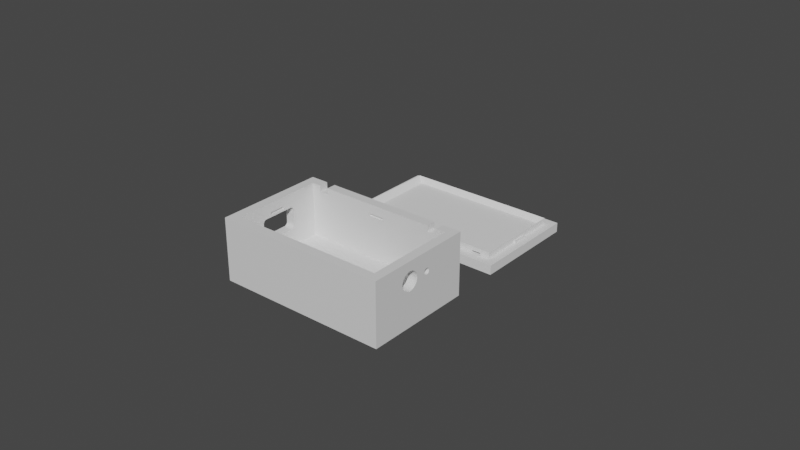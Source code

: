 # Source: Case_55x35x23mm.blend  (saved by Blender 3.5.10; exported with 4.5.12 LTS)
import bpy
from mathutils import Matrix  # noqa: F401  (used for matrix-valued properties, if any)

bpy.ops.wm.read_factory_settings(use_empty=True)
scene = bpy.context.scene
scene.name = 'Scene'

# ---- materials (node trees are filled in below, after node groups)
mat_material = bpy.data.materials.new('Material')
mat_material.alpha_threshold = 0.0
mat_material.use_transparent_shadow = False
mat_material.roughness = 0.5
mat_material.line_color = (0.0, 0.0, 0.0, 1.0)

# ---- material node trees
mat_material.use_nodes = True; mat_material.node_tree.nodes.clear()
_N = mat_material.node_tree.nodes; _L = mat_material.node_tree.links
n0 = _N.new('ShaderNodeOutputMaterial'); n0.name = 'Material Output'; n0.location = (300, 300)
n1 = _N.new('ShaderNodeBsdfPrincipled'); n1.name = 'Principled BSDF'; n1.location = (10, 300)
n1.distribution = 'GGX'
n1.subsurface_method = 'RANDOM_WALK_SKIN'
n1.inputs[3].default_value = 1.45
n1.inputs[27].default_value = (0.0, 0.0, 0.0, 1.0)
n1.inputs[28].default_value = 1.0
_L.new(n1.outputs[0], n0.inputs[0])
n0.is_active_output = True

# ---- world
world_world = bpy.data.worlds.new('World'); scene.world = world_world
world_world.use_nodes = True; world_world.node_tree.nodes.clear()
_N = world_world.node_tree.nodes; _L = world_world.node_tree.links
n0 = _N.new('ShaderNodeOutputWorld'); n0.name = 'World Output'; n0.location = (300, 300)
n1 = _N.new('ShaderNodeBackground'); n1.name = 'Background'; n1.location = (10, 300)
n1.inputs[0].default_value = (0.05088, 0.05088, 0.05088, 1.0)
_L.new(n1.outputs[0], n0.inputs[0])
n0.is_active_output = True
world_world.color = (0.05088, 0.05088, 0.05088)
world_world.use_sun_shadow = False
world_world.sun_shadow_jitter_overblur = 0.0

# ---- meshes
me_cube = bpy.data.meshes.new('Cube')
me_cube.from_pydata([(0.02454, 0.009319, 0.00455), (-0.002462, -0.02021, 0.00075), (-0.002462, -0.02021, 0.00155), (0.02754, 0.01232, -0.01545), (0.02454, -0.01968, 0.00455), (0.002538, -0.02021, 0.00075), (0.02754, -0.02268, -0.01545), (0.002538, -0.02021, 0.00155), (-0.002462, 0.009856, 0.00075), (-0.02446, 0.009319, 0.00455), (-0.002462, 0.009856, 0.00155), (0.02507, -0.003138, 0.00075), (0.002538, 0.009856, 0.00075), (0.02507, -0.003138, 0.00155), (0.002538, 0.009856, 0.00155), (-0.025, -0.003138, 0.00075), (-0.025, -0.003138, 0.00155), (0.02507, -0.008138, 0.00155), (-0.02746, 0.01232, -0.01545), (-0.02446, -0.01968, 0.00455), (-0.025, -0.008138, 0.00075), (-0.02746, -0.02268, -0.01545), (-0.025, -0.008138, 0.00155), (0.02754, -0.02268, 0.00455), (-0.02746, -0.02268, 0.00455), (0.02754, 0.01232, 0.00455), (-0.02746, 0.01232, 0.00455), (0.02454, -0.01968, -0.01245), (-0.02446, -0.01968, -0.01245), (0.02454, 0.009319, -0.01245), (-0.02446, 0.009319, -0.01245), (0.01852, 0.009319, 0.00255), (0.01852, 0.009319, 0.00455), (0.02152, 0.009319, 0.00455), (0.02152, 0.009319, 0.00255), (0.01852, 0.01232, 0.00255), (0.01852, 0.01232, 0.00455), (0.02152, 0.01232, 0.00455), (0.02152, 0.01232, 0.00255), (-0.02167, 0.009319, 0.00455), (-0.01867, 0.009319, 0.00455), (-0.02167, 0.009319, 0.00255), (-0.01867, 0.009319, 0.00255), (-0.02167, 0.01232, 0.00255), (-0.02167, 0.01232, 0.00455), (-0.01867, 0.01232, 0.00455), (-0.01867, 0.01232, 0.00255), (-0.02446, -0.008138, 0.00075), (-0.02446, -0.008138, 0.00155), (-0.02446, -0.003138, 0.00075), (-0.02446, -0.003138, 0.00155), (0.02454, -0.008138, 0.00155), (0.02454, -0.003138, 0.00155), (0.02454, -0.003138, 0.00075), (-0.002462, 0.009319, 0.00075), (-0.002462, 0.009319, 0.00155), (0.002538, 0.009319, 0.00155), (0.002538, 0.009319, 0.00075), (-0.002462, -0.01968, 0.00155), (-0.002462, -0.01968, 0.00075), (0.002538, -0.01968, 0.00075), (0.002538, -0.01968, 0.00155), (0.02754, -0.003181, -0.00145), (0.02754, -0.003162, -0.001645), (0.02754, -0.003162, -0.001255), (0.02754, -0.003012, -0.002006), (0.02754, -0.003012, -0.0008944), (0.02754, -0.003105, -0.001833), (0.02754, -0.003105, -0.001067), (0.02754, -0.002737, -0.002281), (0.02754, -0.002737, -0.0006185), (0.02754, -0.002376, -0.002431), (0.02754, -0.002376, -0.0004692), (0.02754, -0.002564, -0.002374), (0.02754, -0.002564, -0.0005261), (0.02754, -0.002888, -0.002157), (0.02754, -0.002888, -0.0007429), (0.02754, -0.001986, -0.002431), (0.02754, -0.001986, -0.0004692), (0.02754, -0.001625, -0.002281), (0.02754, -0.001625, -0.0006185), (0.02754, -0.001798, -0.002374), (0.02754, -0.001798, -0.0005261), (0.02754, -0.001349, -0.002006), (0.02754, -0.001349, -0.0008944), (0.02754, -0.001181, -0.00145), (0.02754, -0.0012, -0.001645), (0.02754, -0.0012, -0.001255), (0.02754, -0.001257, -0.001833), (0.02754, -0.001257, -0.001067), (0.02754, -0.001474, -0.002157), (0.02754, -0.001474, -0.0007429), (0.02754, -0.002181, -0.00045), (0.02754, -0.002181, -0.00245), (0.02454, -0.002376, -0.002431), (0.02454, -0.001798, -0.002374), (0.02454, -0.001986, -0.002431), (0.02454, -0.002181, -0.00245), (0.02454, -0.001349, -0.002006), (0.02454, -0.001474, -0.002157), (0.02454, -0.001257, -0.001833), (0.02454, -0.0012, -0.001645), (0.02454, -0.001625, -0.002281), (0.02454, -0.003181, -0.00145), (0.02454, -0.003162, -0.001645), (0.02454, -0.003105, -0.001067), (0.02454, -0.003105, -0.001833), (0.02454, -0.003162, -0.001255), (0.02454, -0.003012, -0.002006), (0.02454, -0.002737, -0.002281), (0.02454, -0.002737, -0.0006185), (0.02454, -0.002888, -0.002157), (0.02454, -0.002888, -0.0007429), (0.02454, -0.003012, -0.0008944), (0.02454, -0.002376, -0.0004692), (0.02454, -0.001798, -0.0005261), (0.02454, -0.001986, -0.0004692), (0.02454, -0.002181, -0.00045), (0.02454, -0.001474, -0.0007429), (0.02454, -0.001349, -0.0008944), (0.02454, -0.001181, -0.00145), (0.02454, -0.0012, -0.001255), (0.02454, -0.001257, -0.001067), (0.02454, -0.001625, -0.0006185), (0.02454, -0.002564, -0.002374), (0.02454, -0.002564, -0.0005261), (0.02754, -0.01212, -0.002035), (0.02754, -0.01218, -0.00145), (0.02754, -0.01195, -0.002598), (0.02754, -0.0113, -0.003571), (0.02754, -0.01168, -0.003117), (0.02754, -0.009766, -0.004392), (0.02754, -0.01033, -0.004222), (0.02754, -0.008596, -0.004392), (0.02754, -0.008033, -0.004222), (0.02754, -0.009181, -0.00445), (0.02754, -0.01085, -0.003944), (0.02754, -0.009766, 0.001492), (0.02754, -0.009181, 0.00155), (0.02754, -0.008033, 0.001322), (0.02754, -0.007514, 0.001044), (0.02754, -0.008596, 0.001492), (0.02754, -0.01212, -0.0008647), (0.02754, -0.01195, -0.000302), (0.02754, -0.01168, 0.0002167), (0.02754, -0.007514, -0.003944), (0.02754, -0.006409, -0.002598), (0.02754, -0.006687, -0.003117), (0.02754, -0.006181, -0.00145), (0.02754, -0.006239, -0.002035), (0.02754, -0.00706, -0.003571), (0.02754, -0.00706, 0.0006713), (0.02754, -0.0113, 0.0006713), (0.02754, -0.01033, 0.001322), (0.02754, -0.006239, -0.0008647), (0.02754, -0.006257, -0.000805), (0.02754, -0.006304, -0.0006476), (0.02754, -0.006687, 0.0002167), (0.02754, -0.01085, 0.001044), (0.02754, -0.006409, -0.000302), (0.02454, -0.01218, -0.00145), (0.02454, -0.01212, -0.002035), (0.02454, -0.01212, -0.0008647), (0.02454, -0.0113, -0.003571), (0.02454, -0.01168, -0.003117), (0.02454, -0.01195, -0.002598), (0.02454, -0.01195, -0.000302), (0.02454, -0.01033, -0.004222), (0.02454, -0.009181, -0.00445), (0.02454, -0.009766, -0.004392), (0.02454, -0.007514, -0.003944), (0.02454, -0.008033, -0.004222), (0.02454, -0.006687, -0.003117), (0.02454, -0.00706, -0.003571), (0.02454, -0.008596, -0.004392), (0.02454, -0.01085, -0.003944), (0.02454, -0.009766, 0.001492), (0.02454, -0.009181, 0.00155), (0.02454, -0.008596, 0.001492), (0.02454, -0.008138, 0.001354), (0.02454, -0.007156, 0.00075), (0.02454, -0.00706, 0.0006713), (0.02454, -0.01168, 0.0002167), (0.02454, -0.0113, 0.0006713), (0.02454, -0.01085, 0.001044), (0.02454, -0.01033, 0.001322), (0.02454, -0.006409, -0.002598), (0.02454, -0.006181, -0.00145), (0.02454, -0.006239, -0.002035), (0.02454, -0.006239, -0.0008647), (0.02454, -0.006687, 0.0002167), (0.02454, -0.006409, -0.000302), (0.02507, -0.008138, 0.001354), (0.02507, -0.008033, 0.001322), (0.02507, -0.007514, 0.001044), (0.02507, -0.007156, 0.00075), (-0.02746, -0.01118, -0.00575), (-0.02746, -0.01118, -0.00115), (-0.02746, -0.01117, -0.0009934), (-0.02746, -0.01117, -0.005907), (-0.02746, -0.01114, -0.006061), (-0.02746, -0.01109, -0.006209), (-0.02746, -0.01109, -0.0006908), (-0.02746, -0.01102, -0.00635), (-0.02746, -0.01114, -0.0008394), (-0.02746, -0.01083, -0.0003015), (-0.02746, -0.01093, -0.006481), (-0.02746, -0.01093, -0.0004195), (-0.02746, -0.01071, -0.006702), (-0.02746, -0.01058, -0.006789), (-0.02746, -0.01058, -0.0001108), (-0.02746, -0.01083, -0.006599), (-0.02746, -0.01071, -0.000198), (-0.02746, -0.01044, -0.006859), (-0.02746, -0.01102, -0.00055), (-0.02746, -0.01044, -4.135e-05), (-0.02746, -0.01029, 9.108e-06), (-0.02746, -0.01014, -0.00694), (-0.02746, -0.01029, -0.006909), (-0.02746, -0.01014, 3.973e-05), (-0.02746, -7.038e-05, 9.108e-06), (-0.02746, -0.0002243, 3.973e-05), (-0.02746, 0.000219, -0.0001108), (-0.02746, 0.0005711, -0.0004195), (-0.02746, 0.0004676, -0.0003015), (-0.02746, 0.0003496, -0.000198), (-0.02746, 0.0007277, -0.0006908), (-0.02746, 0.0008088, -0.0009934), (-0.02746, 0.000819, -0.00115), (-0.02746, 0.0007781, -0.0008394), (-0.02746, 0.0006583, -0.00055), (-0.02746, 7.826e-05, -4.135e-05), (-0.02746, -0.000381, 5e-05), (-0.02746, -0.009981, -0.00695), (-0.02746, -0.009981, 5e-05), (-0.02746, -0.0002243, -0.00694), (-0.02746, 7.826e-05, -0.006859), (-0.02746, 0.0003496, -0.006702), (-0.02746, 0.000219, -0.006789), (-0.02746, -7.038e-05, -0.006909), (-0.02746, 0.0005711, -0.006481), (-0.02746, 0.0007277, -0.006209), (-0.02746, 0.0006583, -0.00635), (-0.02746, 0.0008088, -0.005907), (-0.02746, 0.000819, -0.00575), (-0.02746, 0.0007781, -0.006061), (-0.02746, -0.000381, -0.00695), (-0.02746, 0.0004676, -0.006599), (-0.02446, -0.01118, -0.00575), (-0.02446, -0.01118, -0.00115), (-0.02446, -0.01117, -0.005907), (-0.02446, -0.01117, -0.0009934), (-0.02446, -0.01102, -0.00055), (-0.02446, -0.01109, -0.006209), (-0.02446, -0.01109, -0.0006908), (-0.02446, -0.01102, -0.00635), (-0.02446, -0.01114, -0.006061), (-0.02446, -0.01114, -0.0008394), (-0.02446, -0.01083, -0.006599), (-0.02446, -0.01093, -0.006481), (-0.02446, -0.01044, -0.006859), (-0.02446, -0.01058, -0.006789), (-0.02446, -0.01071, -0.006702), (-0.02446, -0.01014, -0.00694), (-0.02446, -0.000381, -0.00695), (-0.02446, -0.0002243, -0.00694), (-0.02446, -0.01029, -0.006909), (-0.02446, -0.009981, -0.00695), (-0.02446, -0.000381, 5e-05), (-0.02446, -0.0002243, 3.973e-05), (-0.02446, -7.038e-05, 9.108e-06), (-0.02446, 7.826e-05, -4.135e-05), (-0.02446, 0.0003496, -0.000198), (-0.02446, 0.000219, -0.0001108), (-0.02446, 0.0005711, -0.0004195), (-0.02446, 0.0007277, -0.0006908), (-0.02446, 0.0006583, -0.00055), (-0.02446, 0.0008088, -0.0009934), (-0.02446, 0.000819, -0.00115), (-0.02446, 0.0007781, -0.0008394), (-0.02446, 0.0004676, -0.0003015), (-0.02446, -0.002477, 5e-05), (-0.02446, -0.01093, -0.0004195), (-0.02446, -0.01071, -0.000198), (-0.02446, -0.01083, -0.0003015), (-0.02446, -0.01058, -0.0001108), (-0.02446, -0.01029, 9.108e-06), (-0.02446, -0.01044, -4.135e-05), (-0.02446, -0.009981, 5e-05), (-0.02446, -0.007212, 5e-05), (-0.02446, -0.01014, 3.973e-05), (-0.02446, 7.826e-05, -0.006859), (-0.02446, -7.038e-05, -0.006909), (-0.02446, 0.0003496, -0.006702), (-0.02446, 0.000219, -0.006789), (-0.02446, 0.0006583, -0.00635), (-0.02446, 0.0005711, -0.006481), (-0.02446, 0.0007781, -0.006061), (-0.02446, 0.0007277, -0.006209), (-0.02446, 0.0004676, -0.006599), (-0.02446, 0.0008088, -0.005907), (-0.02446, 0.000819, -0.00575)], [], [(41, 39, 9, 30, 29, 0, 33, 34, 31, 56, 57, 54, 55, 42), (56, 31, 32, 40, 42, 55), (6, 23, 24, 21), (202, 24, 26, 226, 230, 223, 224, 225, 222, 231, 220, 221, 232, 234, 219, 216, 215, 210, 212, 205, 207, 214), (226, 26, 18, 21, 24, 202, 204, 198, 197, 196, 199, 200, 201, 203, 206, 211, 208, 209, 213, 218, 217, 233, 246, 235, 239, 236, 238, 237, 247, 240, 242, 241, 245, 243, 244, 228, 227, 229), (18, 3, 6, 21), (155, 63, 62, 156), (159, 156, 62, 64, 68, 66, 76, 70, 74, 72, 92, 78, 82, 80, 91, 84, 89, 25, 23, 6, 3, 90, 79, 81, 77, 93, 71, 73, 69, 75, 65, 67, 63, 155, 154, 148, 149, 146, 147, 150, 145, 134, 133, 135, 131, 132, 136, 129, 130, 128, 126, 127, 142, 143, 144, 152, 158, 153, 137, 138, 141, 139, 140, 151, 157), (83, 90, 3, 25, 89, 87, 85, 86, 88), (38, 37, 25, 3, 18, 26, 44, 43, 46, 45, 36, 35), (4, 19, 24, 23), (0, 4, 23, 25), (19, 9, 26, 24), (33, 0, 25, 37), (32, 36, 45, 40), (26, 9, 39, 44), (29, 30, 28, 27), (180, 53, 125, 110, 112, 113, 105, 107, 103, 104, 106, 108, 111, 109, 124, 94, 97, 96, 95, 102, 99, 98, 100, 101, 120, 121, 122, 0, 29, 27, 4, 51, 179, 178, 177, 176, 185, 184, 183, 182, 166, 162, 160, 161, 165, 164, 163, 175, 167, 169, 168, 174, 171, 170, 173, 172, 186, 188, 187, 189, 191, 190, 181), (114, 125, 53, 52, 0, 122, 119, 118, 123, 115, 116, 117), (4, 0, 52, 51), (47, 48, 19, 28, 30, 9, 50, 49, 281, 268, 269, 270, 271, 273, 272, 280, 274, 276, 275, 279, 277, 278, 301, 300, 297, 298, 295, 296, 299, 293, 294, 291, 292, 265, 264, 267, 263, 266, 260, 261, 262, 258, 259, 255, 253, 256, 250, 248, 249, 251, 257, 254, 252, 282, 284, 283, 285, 287, 286, 290, 288, 289), (281, 49, 47, 289), (50, 9, 19, 48), (60, 61, 4, 27, 28, 19, 58, 59), (19, 4, 61, 58), (32, 31, 35, 36), (38, 34, 33, 37), (35, 31, 34, 38), (39, 41, 43, 44), (45, 46, 42, 40), (43, 41, 42, 46), (47, 20, 22, 48), (20, 15, 16, 22), (50, 16, 15, 49), (15, 20, 47, 49), (22, 16, 50, 48), (179, 51, 17, 192), (193, 192, 17, 13, 11, 195, 194), (53, 11, 13, 52), (195, 11, 53, 180), (13, 17, 51, 52), (56, 14, 12, 57), (12, 14, 10, 8), (54, 8, 10, 55), (57, 12, 8, 54), (55, 10, 14, 56), (1, 2, 7, 5), (5, 7, 61, 60), (2, 1, 59, 58), (59, 1, 5, 60), (7, 2, 58, 61), (101, 86, 85, 120), (88, 86, 101, 100), (83, 88, 100, 98), (90, 83, 98, 99), (79, 90, 99, 102), (81, 79, 102, 95), (77, 81, 95, 96), (93, 77, 96, 97), (71, 93, 97, 94), (124, 73, 71, 94), (69, 73, 124, 109), (75, 69, 109, 111), (108, 65, 75, 111), (106, 67, 65, 108), (104, 63, 67, 106), (103, 62, 63, 104), (107, 64, 62, 103), (105, 68, 64, 107), (113, 66, 68, 105), (112, 76, 66, 113), (110, 70, 76, 112), (125, 74, 70, 110), (114, 72, 74, 125), (117, 92, 72, 114), (116, 78, 92, 117), (115, 82, 78, 116), (123, 80, 82, 115), (118, 91, 80, 123), (84, 91, 118, 119), (89, 84, 119, 122), (87, 89, 122, 121), (85, 87, 121, 120), (149, 148, 187, 188), (146, 149, 188, 186), (172, 147, 146, 186), (150, 147, 172, 173), (145, 150, 173, 170), (134, 145, 170, 171), (133, 134, 171, 174), (135, 133, 174, 168), (131, 135, 168, 169), (132, 131, 169, 167), (136, 132, 167, 175), (129, 136, 175, 163), (164, 130, 129, 163), (165, 128, 130, 164), (161, 126, 128, 165), (160, 127, 126, 161), (162, 142, 127, 160), (166, 143, 142, 162), (182, 144, 143, 166), (144, 182, 183, 152), (152, 183, 184, 158), (158, 184, 185, 153), (153, 185, 176, 137), (177, 138, 137, 176), (178, 141, 138, 177), (192, 193, 139, 141, 178, 179), (194, 140, 139, 193), (195, 180, 181, 151, 140, 194), (190, 157, 151, 181), (159, 157, 190, 191), (189, 154, 155, 156, 159, 191), (148, 154, 189, 187), (248, 196, 197, 249), (288, 234, 232, 268, 281, 289), (278, 228, 244, 301), (235, 246, 264, 265), (239, 235, 265, 292), (236, 239, 292, 291), (238, 236, 291, 294), (237, 238, 294, 293), (247, 237, 293, 299), (240, 247, 299, 296), (242, 240, 296, 295), (241, 242, 295, 298), (245, 241, 298, 297), (243, 245, 297, 300), (244, 243, 300, 301), (221, 269, 268, 232), (220, 270, 269, 221), (231, 271, 270, 220), (222, 273, 271, 231), (225, 272, 273, 222), (224, 280, 272, 225), (224, 223, 274, 280), (223, 230, 276, 274), (230, 226, 275, 276), (226, 229, 279, 275), (229, 227, 277, 279), (227, 228, 278, 277), (233, 217, 263, 267), (217, 218, 266, 263), (218, 213, 260, 266), (213, 209, 261, 260), (209, 208, 262, 261), (208, 211, 258, 262), (206, 259, 258, 211), (203, 255, 259, 206), (201, 253, 255, 203), (200, 256, 253, 201), (199, 250, 256, 200), (196, 248, 250, 199), (234, 288, 290, 219), (219, 290, 286, 216), (216, 286, 287, 215), (215, 287, 285, 210), (210, 285, 283, 212), (212, 283, 284, 205), (205, 284, 282, 207), (214, 207, 282, 252), (214, 252, 254, 202), (202, 254, 257, 204), (204, 257, 251, 198), (198, 251, 249, 197), (246, 233, 267, 264)])
_uv = me_cube.uv_layers.new(name='UVMap')
_uv.uv.foreach_set('vector', [0.8487, 0.5214, 0.8487, 0.5214, 0.8614, 0.5214, 0.8614, 0.5214, 0.6386, 0.5214, 0.6386, 0.5214, 0.6523, 0.5214, 0.6523, 0.5214, 0.666, 0.5214, 0.7386, 0.5214, 0.7386, 0.5214, 0.7614, 0.5214, 0.7614, 0.5214, 0.835, 0.5214, 0.7386, 0.5214, 0.666, 0.5214, 0.666, 0.5214, 0.835, 0.5214, 0.835, 0.5214, 0.7614, 0.5214, 0.375, 0.75, 0.625, 0.75, 0.625, 1.0, 0.375, 1.0, 0.5595, 0.0828, 0.625, 0.0, 0.625, 0.25, 0.5595, 0.1672, 0.5612, 0.1667, 0.5629, 0.1661, 0.5644, 0.1653, 0.5657, 0.1645, 0.5667, 0.1636, 0.5676, 0.1626, 0.5682, 0.1615, 0.5686, 0.1604, 0.5688, 0.1593, 0.5688, 0.09071, 0.5686, 0.0896, 0.5682, 0.0885, 0.5676, 0.08743, 0.5667, 0.08643, 0.5657, 0.0855, 0.5644, 0.08465, 0.5629, 0.08391, 0.5613, 0.08329, 0.5595, 0.1672, 0.625, 0.25, 0.375, 0.25, 0.375, 0.0, 0.625, 0.0, 0.5595, 0.0828, 0.5576, 0.08243, 0.5557, 0.08222, 0.5538, 0.08214, 0.4963, 0.08214, 0.4943, 0.08222, 0.4924, 0.08243, 0.4905, 0.0828, 0.4888, 0.08329, 0.4871, 0.08391, 0.4856, 0.08465, 0.4843, 0.0855, 0.4833, 0.08643, 0.4824, 0.08743, 0.4818, 0.0885, 0.4814, 0.0896, 0.4812, 0.09071, 0.4813, 0.1593, 0.4814, 0.1604, 0.4818, 0.1615, 0.4824, 0.1626, 0.4833, 0.1636, 0.4843, 0.1645, 0.4856, 0.1653, 0.4871, 0.1661, 0.4888, 0.1667, 0.4905, 0.1672, 0.4924, 0.1676, 0.4943, 0.1678, 0.4963, 0.1679, 0.5538, 0.1679, 0.5557, 0.1678, 0.5576, 0.1676, 0.125, 0.5, 0.375, 0.5, 0.375, 0.75, 0.125, 0.75, 0.5581, 0.6327, 0.5476, 0.6106, 0.55, 0.6107, 0.56, 0.633, 0.5644, 0.6338, 0.56, 0.633, 0.55, 0.6107, 0.5524, 0.6106, 0.5548, 0.6102, 0.5569, 0.6095, 0.5588, 0.6086, 0.5604, 0.6075, 0.5615, 0.6063, 0.5623, 0.605, 0.5625, 0.6036, 0.5623, 0.6022, 0.5615, 0.6008, 0.5604, 0.5996, 0.5588, 0.5985, 0.5569, 0.5976, 0.5548, 0.597, 0.625, 0.5, 0.625, 0.75, 0.375, 0.75, 0.375, 0.5, 0.5412, 0.5985, 0.5396, 0.5996, 0.5385, 0.6008, 0.5377, 0.6022, 0.5375, 0.6036, 0.5377, 0.605, 0.5385, 0.6063, 0.5396, 0.6075, 0.5412, 0.6086, 0.5431, 0.6095, 0.5452, 0.6102, 0.5476, 0.6106, 0.5581, 0.6327, 0.5573, 0.6326, 0.55, 0.6321, 0.5427, 0.6326, 0.5356, 0.6338, 0.5292, 0.6358, 0.5235, 0.6384, 0.5188, 0.6417, 0.5154, 0.6454, 0.5132, 0.6494, 0.5125, 0.6536, 0.5132, 0.6578, 0.5154, 0.6618, 0.5188, 0.6655, 0.5235, 0.6687, 0.5292, 0.6714, 0.5356, 0.6734, 0.5427, 0.6746, 0.55, 0.675, 0.5573, 0.6746, 0.5644, 0.6734, 0.5708, 0.6714, 0.5765, 0.6687, 0.5812, 0.6655, 0.5846, 0.6618, 0.5868, 0.6578, 0.5875, 0.6536, 0.5868, 0.6494, 0.5846, 0.6454, 0.5812, 0.6417, 0.5765, 0.6384, 0.5708, 0.6358, 0.5431, 0.5976, 0.5412, 0.5985, 0.375, 0.5, 0.625, 0.5, 0.5548, 0.597, 0.5524, 0.5966, 0.55, 0.5964, 0.5476, 0.5966, 0.5452, 0.597, 0.6, 0.4727, 0.625, 0.4727, 0.625, 0.5, 0.375, 0.5, 0.375, 0.25, 0.625, 0.25, 0.625, 0.2763, 0.6, 0.2763, 0.6, 0.29, 0.625, 0.29, 0.625, 0.459, 0.6, 0.459, 0.6386, 0.7286, 0.8614, 0.7286, 0.875, 0.75, 0.625, 0.75, 0.6386, 0.5214, 0.6386, 0.7286, 0.625, 0.75, 0.625, 0.5, 0.8614, 0.7286, 0.8614, 0.5214, 0.875, 0.5, 0.875, 0.75, 0.6523, 0.5214, 0.6386, 0.5214, 0.625, 0.5, 0.6523, 0.5, 0.666, 0.5214, 0.666, 0.5, 0.835, 0.5, 0.835, 0.5214, 0.875, 0.5, 0.8614, 0.5214, 0.8487, 0.5214, 0.8487, 0.5, 0.6386, 0.5214, 0.8614, 0.5214, 0.8614, 0.7286, 0.6386, 0.7286, 0.6386, 0.6391, 0.6386, 0.6104, 0.6386, 0.6063, 0.6386, 0.6075, 0.6386, 0.6086, 0.6386, 0.6095, 0.6386, 0.6102, 0.6386, 0.6106, 0.6386, 0.6107, 0.6386, 0.6106, 0.6386, 0.6102, 0.6386, 0.6095, 0.6386, 0.6086, 0.6386, 0.6075, 0.6386, 0.6063, 0.6386, 0.605, 0.6386, 0.6036, 0.6386, 0.6022, 0.6386, 0.6008, 0.6386, 0.5996, 0.6386, 0.5985, 0.6386, 0.5976, 0.6386, 0.597, 0.6386, 0.5966, 0.6386, 0.5964, 0.6386, 0.5966, 0.6386, 0.597, 0.6386, 0.5214, 0.6386, 0.5214, 0.6386, 0.7286, 0.6386, 0.7286, 0.6386, 0.6461, 0.6386, 0.6461, 0.6386, 0.6494, 0.6386, 0.6536, 0.6386, 0.6578, 0.6386, 0.6618, 0.6386, 0.6655, 0.6386, 0.6687, 0.6386, 0.6714, 0.6386, 0.6734, 0.6386, 0.6746, 0.6386, 0.675, 0.6386, 0.6746, 0.6386, 0.6734, 0.6386, 0.6714, 0.6386, 0.6687, 0.6386, 0.6655, 0.6386, 0.6618, 0.6386, 0.6578, 0.6386, 0.6536, 0.6386, 0.6494, 0.6386, 0.6454, 0.6386, 0.6417, 0.6386, 0.6384, 0.6386, 0.6358, 0.6386, 0.6338, 0.6386, 0.6326, 0.6386, 0.6321, 0.6386, 0.6326, 0.6386, 0.6338, 0.6386, 0.6358, 0.6386, 0.6384, 0.6386, 0.605, 0.6386, 0.6063, 0.6386, 0.6104, 0.6386, 0.6104, 0.6386, 0.5214, 0.6386, 0.597, 0.6386, 0.5976, 0.6386, 0.5985, 0.6386, 0.5996, 0.6386, 0.6008, 0.6386, 0.6022, 0.6386, 0.6036, 0.6386, 0.7286, 0.6386, 0.5214, 0.6386, 0.6104, 0.6386, 0.6461, 0.8614, 0.6461, 0.8614, 0.6461, 0.8614, 0.7286, 0.8614, 0.7286, 0.8614, 0.5214, 0.8614, 0.5214, 0.8614, 0.6104, 0.8614, 0.6104, 0.8614, 0.6057, 0.8614, 0.5907, 0.8614, 0.5896, 0.8614, 0.5885, 0.8614, 0.5874, 0.8614, 0.5864, 0.8614, 0.5855, 0.8614, 0.5847, 0.8614, 0.5839, 0.8614, 0.5833, 0.8614, 0.5828, 0.8614, 0.5824, 0.8614, 0.5822, 0.8614, 0.5821, 0.8614, 0.5821, 0.8614, 0.5822, 0.8614, 0.5824, 0.8614, 0.5828, 0.8614, 0.5833, 0.8614, 0.5839, 0.8614, 0.5847, 0.8614, 0.5855, 0.8614, 0.5864, 0.8614, 0.5874, 0.8614, 0.5885, 0.8614, 0.5896, 0.8614, 0.5907, 0.8614, 0.6593, 0.8614, 0.6604, 0.8614, 0.6615, 0.8614, 0.6626, 0.8614, 0.6636, 0.8614, 0.6645, 0.8614, 0.6653, 0.8614, 0.6661, 0.8614, 0.6667, 0.8614, 0.6672, 0.8614, 0.6676, 0.8614, 0.6678, 0.8614, 0.6679, 0.8614, 0.6679, 0.8614, 0.6678, 0.8614, 0.6676, 0.8614, 0.6672, 0.8614, 0.6667, 0.8614, 0.6661, 0.8614, 0.6653, 0.8614, 0.6645, 0.8614, 0.6636, 0.8614, 0.6626, 0.8614, 0.6615, 0.8614, 0.6604, 0.8614, 0.6593, 0.8614, 0.6395, 0.8614, 0.6057, 0.8614, 0.6104, 0.8614, 0.6461, 0.8614, 0.6395, 0.8614, 0.6104, 0.8614, 0.5214, 0.8614, 0.7286, 0.8614, 0.6461, 0.7386, 0.7286, 0.7386, 0.7286, 0.6386, 0.7286, 0.6386, 0.7286, 0.8614, 0.7286, 0.8614, 0.7286, 0.7614, 0.7286, 0.7614, 0.7286, 0.8614, 0.7286, 0.6386, 0.7286, 0.7386, 0.7286, 0.7614, 0.7286, 0.625, 0.05093, 0.375, 0.05093, 0.375, 0.2009, 0.625, 0.2009, 0.375, 0.5491, 0.375, 0.6991, 0.625, 0.6991, 0.625, 0.5491, 0.125, 0.5491, 0.125, 0.6991, 0.375, 0.6991, 0.375, 0.5491, 0.625, 0.06272, 0.375, 0.06272, 0.375, 0.2127, 0.625, 0.2127, 0.625, 0.5373, 0.375, 0.5373, 0.375, 0.6873, 0.625, 0.6873, 0.125, 0.5373, 0.125, 0.6873, 0.375, 0.6873, 0.375, 0.5373, 0.375, 0.2507, 0.375, 0.5, 0.625, 0.5, 0.625, 0.2507, 0.375, 0.5, 0.375, 0.75, 0.625, 0.75, 0.625, 0.5, 0.625, 0.9993, 0.625, 0.75, 0.375, 0.75, 0.375, 0.9993, 0.375, 0.75, 0.375, 0.5, 0.1257, 0.5, 0.1257, 0.75, 0.625, 0.5, 0.625, 0.75, 0.8743, 0.75, 0.8743, 0.5, 0.5636, 0.2506, 0.625, 0.2506, 0.625, 0.5, 0.5636, 0.5, 0.5536, 0.5053, 0.5636, 0.5, 0.625, 0.5, 0.625, 0.75, 0.375, 0.75, 0.375, 0.5491, 0.467, 0.5312, 0.375, 0.9994, 0.375, 0.75, 0.625, 0.75, 0.625, 0.9994, 0.375, 0.5491, 0.375, 0.75, 0.1256, 0.75, 0.1256, 0.5491, 0.625, 0.75, 0.625, 0.5, 0.8744, 0.5, 0.8744, 0.75, 0.625, 0.2503, 0.625, 0.5, 0.375, 0.5, 0.375, 0.2503, 0.375, 0.5, 0.625, 0.5, 0.625, 0.75, 0.375, 0.75, 0.375, 0.9997, 0.375, 0.75, 0.625, 0.75, 0.625, 0.9997, 0.1253, 0.5, 0.375, 0.5, 0.375, 0.75, 0.1253, 0.75, 0.8747, 0.75, 0.625, 0.75, 0.625, 0.5, 0.8747, 0.5, 0.375, 0.0, 0.625, 0.0, 0.625, 0.25, 0.375, 0.25, 0.375, 0.25, 0.625, 0.25, 0.625, 0.4967, 0.375, 0.4967, 0.625, 1.0, 0.375, 1.0, 0.375, 0.7533, 0.625, 0.7533, 0.3717, 0.75, 0.125, 0.75, 0.125, 0.5, 0.3717, 0.5, 0.875, 0.5, 0.875, 0.75, 0.6283, 0.75, 0.6283, 0.5, 0.9688, 0.6922, 0.9688, 0.8422, 1.0, 0.8422, 1.0, 0.6922, 0.9375, 0.8422, 0.9688, 0.8422, 0.9688, 0.6922, 0.9375, 0.6922, 0.9062, 0.8422, 0.9375, 0.8422, 0.9375, 0.6922, 0.9062, 0.6922, 0.875, 0.8422, 0.9062, 0.8422, 0.9062, 0.6922, 0.875, 0.6922, 0.8438, 0.8422, 0.875, 0.8422, 0.875, 0.6922, 0.8438, 0.6922, 0.8125, 0.8422, 0.8438, 0.8422, 0.8438, 0.6922, 0.8125, 0.6922, 0.7812, 0.8422, 0.8125, 0.8422, 0.8125, 0.6922, 0.7812, 0.6922, 0.75, 0.8422, 0.7812, 0.8422, 0.7812, 0.6922, 0.75, 0.6922, 0.7188, 0.8422, 0.75, 0.8422, 0.75, 0.6922, 0.7188, 0.6922, 0.6875, 0.6922, 0.6875, 0.8422, 0.7188, 0.8422, 0.7188, 0.6922, 0.6562, 0.8422, 0.6875, 0.8422, 0.6875, 0.6922, 0.6562, 0.6922, 0.625, 0.8422, 0.6562, 0.8422, 0.6562, 0.6922, 0.625, 0.6922, 0.5938, 0.6922, 0.5938, 0.8422, 0.625, 0.8422, 0.625, 0.6922, 0.5625, 0.6922, 0.5625, 0.8422, 0.5938, 0.8422, 0.5938, 0.6922, 0.5312, 0.6922, 0.5312, 0.8422, 0.5625, 0.8422, 0.5625, 0.6922, 0.5, 0.6922, 0.5, 0.8422, 0.5312, 0.8422, 0.5312, 0.6922, 0.4688, 0.6922, 0.4688, 0.8422, 0.5, 0.8422, 0.5, 0.6922, 0.4375, 0.6922, 0.4375, 0.8422, 0.4688, 0.8422, 0.4688, 0.6922, 0.4062, 0.6922, 0.4062, 0.8422, 0.4375, 0.8422, 0.4375, 0.6922, 0.375, 0.6922, 0.375, 0.8422, 0.4062, 0.8422, 0.4062, 0.6922, 0.3438, 0.6922, 0.3438, 0.8422, 0.375, 0.8422, 0.375, 0.6922, 0.3125, 0.6922, 0.3125, 0.8422, 0.3438, 0.8422, 0.3438, 0.6922, 0.2812, 0.6922, 0.2812, 0.8422, 0.3125, 0.8422, 0.3125, 0.6922, 0.25, 0.6922, 0.25, 0.8422, 0.2812, 0.8422, 0.2812, 0.6922, 0.2188, 0.6922, 0.2188, 0.8422, 0.25, 0.8422, 0.25, 0.6922, 0.1875, 0.6922, 0.1875, 0.8422, 0.2188, 0.8422, 0.2188, 0.6922, 0.1562, 0.6922, 0.1562, 0.8422, 0.1875, 0.8422, 0.1875, 0.6922, 0.125, 0.6922, 0.125, 0.8422, 0.1562, 0.8422, 0.1562, 0.6922, 0.09375, 0.8422, 0.125, 0.8422, 0.125, 0.6922, 0.09375, 0.6922, 0.0625, 0.8422, 0.09375, 0.8422, 0.09375, 0.6922, 0.0625, 0.6922, 0.03125, 0.8422, 0.0625, 0.8422, 0.0625, 0.6922, 0.03125, 0.6922, 0.0, 0.8422, 0.03125, 0.8422, 0.03125, 0.6922, 0.0, 0.6922, 0.9688, 0.8422, 1.0, 0.8422, 1.0, 0.6922, 0.9688, 0.6922, 0.9375, 0.8422, 0.9688, 0.8422, 0.9688, 0.6922, 0.9375, 0.6922, 0.9062, 0.6922, 0.9062, 0.8422, 0.9375, 0.8422, 0.9375, 0.6922, 0.875, 0.8422, 0.9062, 0.8422, 0.9062, 0.6922, 0.875, 0.6922, 0.8438, 0.8422, 0.875, 0.8422, 0.875, 0.6922, 0.8438, 0.6922, 0.8125, 0.8422, 0.8438, 0.8422, 0.8438, 0.6922, 0.8125, 0.6922, 0.7812, 0.8422, 0.8125, 0.8422, 0.8125, 0.6922, 0.7812, 0.6922, 0.75, 0.8422, 0.7812, 0.8422, 0.7812, 0.6922, 0.75, 0.6922, 0.7188, 0.8422, 0.75, 0.8422, 0.75, 0.6922, 0.7188, 0.6922, 0.6875, 0.8422, 0.7188, 0.8422, 0.7188, 0.6922, 0.6875, 0.6922, 0.6562, 0.8422, 0.6875, 0.8422, 0.6875, 0.6922, 0.6562, 0.6922, 0.625, 0.8422, 0.6562, 0.8422, 0.6562, 0.6922, 0.625, 0.6922, 0.5938, 0.6922, 0.5938, 0.8422, 0.625, 0.8422, 0.625, 0.6922, 0.5625, 0.6922, 0.5625, 0.8422, 0.5938, 0.8422, 0.5938, 0.6922, 0.5312, 0.6922, 0.5312, 0.8422, 0.5625, 0.8422, 0.5625, 0.6922, 0.5, 0.6922, 0.5, 0.8422, 0.5312, 0.8422, 0.5312, 0.6922, 0.4688, 0.6922, 0.4688, 0.8422, 0.5, 0.8422, 0.5, 0.6922, 0.4375, 0.6922, 0.4375, 0.8422, 0.4688, 0.8422, 0.4688, 0.6922, 0.4062, 0.6922, 0.4062, 0.8422, 0.4375, 0.8422, 0.4375, 0.6922, 0.4062, 0.8422, 0.4062, 0.6922, 0.375, 0.6922, 0.375, 0.8422, 0.375, 0.8422, 0.375, 0.6922, 0.3438, 0.6922, 0.3438, 0.8422, 0.3438, 0.8422, 0.3438, 0.6922, 0.3125, 0.6922, 0.3125, 0.8422, 0.3125, 0.8422, 0.3125, 0.6922, 0.2812, 0.6922, 0.2812, 0.8422, 0.25, 0.6922, 0.25, 0.8422, 0.2812, 0.8422, 0.2812, 0.6922, 0.2188, 0.6922, 0.2188, 0.8422, 0.25, 0.8422, 0.25, 0.6922, 0.1933, 0.719, 0.1875, 0.719, 0.1875, 0.8422, 0.2188, 0.8422, 0.2188, 0.6922, 0.1933, 0.6922, 0.1562, 0.719, 0.1562, 0.8422, 0.1875, 0.8422, 0.1875, 0.719, 0.1316, 0.719, 0.1316, 0.6922, 0.125, 0.6922, 0.125, 0.8422, 0.1562, 0.8422, 0.1562, 0.719, 0.09375, 0.6922, 0.09375, 0.8422, 0.125, 0.8422, 0.125, 0.6922, 0.0625, 0.8422, 0.09375, 0.8422, 0.09375, 0.6922, 0.0625, 0.6922, 0.03125, 0.6922, 0.03125, 0.8422, 0.03456, 0.8422, 0.0433, 0.8422, 0.0625, 0.8422, 0.0625, 0.6922, 0.0, 0.8422, 0.03125, 0.8422, 0.03125, 0.6922, 0.0, 0.6922, 0.4179, 0.8625, 0.4179, 0.9375, 0.5821, 0.9375, 0.5821, 0.8625, 0.7375, 0.725, 0.8125, 0.725, 0.8125, 0.525, 0.7375, 0.525, 0.7375, 0.5687, 0.7375, 0.6673, 0.5821, 0.3875, 0.5821, 0.3125, 0.4179, 0.3125, 0.4179, 0.3875, 0.1875, 0.5217, 0.1875, 0.525, 0.2625, 0.525, 0.2625, 0.5217, 0.1875, 0.5185, 0.1875, 0.5217, 0.2625, 0.5217, 0.2625, 0.5185, 0.1875, 0.5154, 0.1875, 0.5185, 0.2625, 0.5185, 0.2625, 0.5154, 0.1875, 0.5125, 0.1875, 0.5154, 0.2625, 0.5154, 0.2625, 0.5125, 0.1875, 0.5098, 0.1875, 0.5125, 0.2625, 0.5125, 0.2625, 0.5098, 0.1875, 0.5, 0.1875, 0.5098, 0.2625, 0.5098, 0.2625, 0.5, 0.3918, 0.3125, 0.375, 0.3125, 0.375, 0.3875, 0.3918, 0.3875, 0.3964, 0.3125, 0.3918, 0.3125, 0.3918, 0.3875, 0.3964, 0.3875, 0.4015, 0.3125, 0.3964, 0.3125, 0.3964, 0.3875, 0.4015, 0.3875, 0.4068, 0.3125, 0.4015, 0.3125, 0.4015, 0.3875, 0.4068, 0.3875, 0.4123, 0.3125, 0.4068, 0.3125, 0.4068, 0.3875, 0.4123, 0.3875, 0.4179, 0.3125, 0.4123, 0.3125, 0.4123, 0.3875, 0.4179, 0.3875, 0.8125, 0.5217, 0.7375, 0.5217, 0.7375, 0.525, 0.8125, 0.525, 0.8125, 0.5185, 0.7375, 0.5185, 0.7375, 0.5217, 0.8125, 0.5217, 0.8125, 0.5154, 0.7375, 0.5154, 0.7375, 0.5185, 0.8125, 0.5185, 0.8125, 0.5125, 0.7375, 0.5125, 0.7375, 0.5154, 0.8125, 0.5154, 0.8125, 0.5098, 0.7375, 0.5098, 0.7375, 0.5125, 0.8125, 0.5125, 0.8125, 0.5, 0.7375, 0.5, 0.7375, 0.5098, 0.8125, 0.5098, 0.625, 0.3125, 0.6082, 0.3125, 0.6082, 0.3875, 0.625, 0.3875, 0.6082, 0.3125, 0.6036, 0.3125, 0.6036, 0.3875, 0.6082, 0.3875, 0.6036, 0.3125, 0.5985, 0.3125, 0.5985, 0.3875, 0.6036, 0.3875, 0.5985, 0.3125, 0.5932, 0.3125, 0.5932, 0.3875, 0.5985, 0.3875, 0.5932, 0.3125, 0.5877, 0.3125, 0.5877, 0.3875, 0.5932, 0.3875, 0.5877, 0.3125, 0.5821, 0.3125, 0.5821, 0.3875, 0.5877, 0.3875, 0.1875, 0.725, 0.1875, 0.7283, 0.2625, 0.7283, 0.2625, 0.725, 0.1875, 0.7283, 0.1875, 0.7315, 0.2625, 0.7315, 0.2625, 0.7283, 0.1875, 0.7315, 0.1875, 0.7346, 0.2625, 0.7346, 0.2625, 0.7315, 0.1875, 0.7346, 0.1875, 0.7375, 0.2625, 0.7375, 0.2625, 0.7346, 0.1875, 0.7375, 0.1875, 0.7402, 0.2625, 0.7402, 0.2625, 0.7375, 0.1875, 0.7402, 0.1875, 0.75, 0.2625, 0.75, 0.2625, 0.7402, 0.3918, 0.9375, 0.3918, 0.8625, 0.375, 0.8625, 0.375, 0.9375, 0.3964, 0.9375, 0.3964, 0.8625, 0.3918, 0.8625, 0.3918, 0.9375, 0.4015, 0.9375, 0.4015, 0.8625, 0.3964, 0.8625, 0.3964, 0.9375, 0.4068, 0.9375, 0.4068, 0.8625, 0.4015, 0.8625, 0.4015, 0.9375, 0.4123, 0.9375, 0.4123, 0.8625, 0.4068, 0.8625, 0.4068, 0.9375, 0.4179, 0.9375, 0.4179, 0.8625, 0.4123, 0.8625, 0.4123, 0.9375, 0.8125, 0.725, 0.7375, 0.725, 0.7375, 0.7283, 0.8125, 0.7283, 0.8125, 0.7283, 0.7375, 0.7283, 0.7375, 0.7315, 0.8125, 0.7315, 0.8125, 0.7315, 0.7375, 0.7315, 0.7375, 0.7346, 0.8125, 0.7346, 0.8125, 0.7346, 0.7375, 0.7346, 0.7375, 0.7375, 0.8125, 0.7375, 0.8125, 0.7375, 0.7375, 0.7375, 0.7375, 0.7402, 0.8125, 0.7402, 0.8125, 0.7402, 0.7375, 0.7402, 0.7375, 0.75, 0.8125, 0.75, 0.625, 0.9375, 0.625, 0.8625, 0.6082, 0.8625, 0.6082, 0.9375, 0.6036, 0.9375, 0.6082, 0.9375, 0.6082, 0.8625, 0.6036, 0.8625, 0.6036, 0.9375, 0.6036, 0.8625, 0.5985, 0.8625, 0.5985, 0.9375, 0.5985, 0.9375, 0.5985, 0.8625, 0.5932, 0.8625, 0.5932, 0.9375, 0.5932, 0.9375, 0.5932, 0.8625, 0.5877, 0.8625, 0.5877, 0.9375, 0.5877, 0.9375, 0.5877, 0.8625, 0.5821, 0.8625, 0.5821, 0.9375, 0.1875, 0.525, 0.1875, 0.725, 0.2625, 0.725, 0.2625, 0.525])
me_cube.materials.append(mat_material)
me_cube.use_mirror_vertex_groups = False
me_cube.update()
me_plane = bpy.data.meshes.new('Plane')
me_plane.from_pydata([(-0.0275, 0.0325, 0.0), (0.0275, 0.0325, 0.0), (-0.0275, 0.0675, 0.0), (0.0275, 0.0675, 0.0), (-0.0275, 0.0675, 0.003), (-0.0275, 0.0325, 0.003), (0.0275, 0.0325, 0.003), (0.0275, 0.0675, 0.003)], [], [(0, 2, 3, 1), (5, 6, 7, 4), (1, 3, 7, 6), (2, 0, 5, 4), (3, 2, 4, 7), (0, 1, 6, 5)])
_uv = me_plane.uv_layers.new(name='UVMap')
_uv.uv.foreach_set('vector', [0.0, 0.0, 0.0, 1.0, 1.0, 1.0, 1.0, 0.0, 0.0, 0.0, 1.0, 0.0, 1.0, 1.0, 0.0, 1.0, 1.0, 0.0, 1.0, 1.0, 1.0, 1.0, 1.0, 0.0, 0.0, 1.0, 0.0, 0.0, 0.0, 0.0, 0.0, 1.0, 1.0, 1.0, 0.0, 1.0, 0.0, 1.0, 1.0, 1.0, 0.0, 0.0, 1.0, 0.0, 1.0, 0.0, 0.0, 0.0])
me_plane.update()
me_cube_001 = bpy.data.meshes.new('Cube.001')
me_cube_001.from_pydata([(-0.02249, 0.03664, 0.003039), (-0.02249, 0.0634, 0.002915), (0.02274, 0.03664, 0.003039), (0.02274, 0.0634, 0.002915), (-0.02437, 0.06452, 0.00291), (-0.02437, 0.03552, 0.003044), (-0.02437, 0.03553, 0.005044), (-0.02437, 0.06453, 0.00491), (0.02463, 0.06452, 0.00291), (0.02463, 0.06453, 0.00491), (0.02463, 0.03552, 0.003044), (0.02463, 0.03553, 0.005044), (0.01848, 0.03552, 0.003744), (0.02149, 0.03552, 0.003744), (-0.02169, 0.03552, 0.003744), (-0.01867, 0.03552, 0.003044), (-0.02169, 0.03552, 0.003044), (0.02149, 0.03552, 0.003044), (0.01848, 0.03552, 0.003044), (-0.01867, 0.03552, 0.003744), (-0.02169, 0.03625, 0.003741), (-0.02169, 0.03664, 0.003039), (-0.01867, 0.03625, 0.003741), (-0.01867, 0.03664, 0.003039), (0.02149, 0.03664, 0.003039), (0.01848, 0.03664, 0.003039), (0.01848, 0.03625, 0.003741), (0.02149, 0.03625, 0.003741)], [], [(5, 6, 7, 4), (4, 7, 9, 8), (8, 9, 11, 10), (10, 11, 6, 5, 16, 14, 19, 15, 18, 12, 13, 17), (1, 3, 9, 7), (1, 0, 5, 4), (3, 1, 4, 8), (21, 0, 6, 11, 2, 24, 27, 26, 25, 23, 22, 20), (2, 3, 8, 10), (0, 1, 7, 6), (2, 10, 17, 24), (23, 25, 18, 15), (0, 21, 16, 5), (3, 2, 11, 9), (21, 20, 14, 16), (15, 19, 22, 23), (19, 14, 20, 22), (17, 13, 27, 24), (12, 18, 25, 26), (13, 12, 26, 27)])
_uv = me_cube_001.uv_layers.new(name='UVMap')
_uv.uv.foreach_set('vector', [0.375, 0.0, 0.625, 0.0, 0.625, 0.25, 0.375, 0.25, 0.375, 0.25, 0.625, 0.25, 0.625, 0.5, 0.375, 0.5, 0.375, 0.5, 0.625, 0.5, 0.625, 0.75, 0.375, 0.75, 0.375, 0.75, 0.625, 0.75, 0.625, 1.0, 0.375, 1.0, 0.375, 0.9863, 0.4625, 0.9863, 0.4625, 0.9709, 0.375, 0.9709, 0.375, 0.7814, 0.4625, 0.7814, 0.4625, 0.766, 0.375, 0.766, 0.1346, 0.5096, 0.3654, 0.5096, 0.625, 0.5, 0.625, 0.25, 0.1346, 0.5096, 0.1346, 0.7404, 0.125, 0.75, 0.125, 0.5, 0.3654, 0.5096, 0.1346, 0.5096, 0.125, 0.5, 0.375, 0.5, 0.1387, 0.7404, 0.1346, 0.7404, 0.625, 1.0, 0.625, 0.75, 0.3654, 0.7404, 0.359, 0.7404, 0.452, 0.7492, 0.4421, 0.7548, 0.3436, 0.7404, 0.1541, 0.7404, 0.3188, 0.821, 0.3091, 0.8266, 0.3654, 0.7404, 0.3654, 0.5096, 0.375, 0.5, 0.375, 0.75, 0.1346, 0.7404, 0.1346, 0.5096, 0.625, 0.25, 0.625, 0.0, 0.3654, 0.7404, 0.375, 0.75, 0.359, 0.75, 0.359, 0.7404, 0.1541, 0.7404, 0.3436, 0.7404, 0.3436, 0.75, 0.1541, 0.75, 0.1346, 0.7404, 0.1387, 0.7404, 0.1387, 0.75, 0.125, 0.75, 0.3654, 0.5096, 0.3654, 0.7404, 0.625, 0.75, 0.625, 0.5, 0.3751, 0.1834, 0.625, 0.1616, 0.625, 0.1209, 0.3751, 0.1209, 0.3751, 0.6291, 0.625, 0.6291, 0.625, 0.5884, 0.3751, 0.5666, 0.625, 0.6291, 0.875, 0.6291, 0.875, 0.5884, 0.625, 0.5884, 0.3751, 0.1209, 0.625, 0.1209, 0.625, 0.1616, 0.3751, 0.1834, 0.625, 0.6291, 0.3751, 0.6291, 0.3751, 0.5666, 0.625, 0.5884, 0.875, 0.6291, 0.625, 0.6291, 0.625, 0.5884, 0.875, 0.5884])
me_cube_001.update()
me_cube_004 = bpy.data.meshes.new('Cube.004')
me_cube_004.from_pydata([(-0.02437, 0.0531, 0.003), (-0.02437, 0.0531, 0.0038), (-0.02437, 0.0481, 0.003), (-0.02437, 0.0481, 0.0038), (-0.02491, 0.0531, 0.003), (-0.02491, 0.0531, 0.0038), (-0.02491, 0.0481, 0.003), (-0.02491, 0.0481, 0.0038)], [], [(0, 1, 3, 2), (2, 3, 7, 6), (6, 7, 5, 4), (4, 5, 1, 0), (2, 6, 4, 0), (7, 3, 1, 5)])
_uv = me_cube_004.uv_layers.new(name='UVMap')
_uv.uv.foreach_set('vector', [0.375, 0.0, 0.625, 0.0, 0.625, 0.25, 0.375, 0.25, 0.375, 0.25, 0.625, 0.25, 0.625, 0.5, 0.375, 0.5, 0.375, 0.5, 0.625, 0.5, 0.625, 0.75, 0.375, 0.75, 0.375, 0.75, 0.625, 0.75, 0.625, 1.0, 0.375, 1.0, 0.125, 0.5, 0.375, 0.5, 0.375, 0.75, 0.125, 0.75, 0.625, 0.5, 0.875, 0.5, 0.875, 0.75, 0.625, 0.75])
me_cube_004.update()
me_cube_006 = bpy.data.meshes.new('Cube.006')
me_cube_006.from_pydata([(-0.0002688, 0.0025, -0.0004), (-0.0002688, 0.0025, 0.0004), (-0.0002688, -0.0025, -0.0004), (-0.0002688, -0.0025, 0.0004), (0.0002688, 0.0025, -0.0004), (0.0002688, 0.0025, 0.0004), (0.0002688, -0.0025, -0.0004), (0.0002688, -0.0025, 0.0004)], [], [(0, 2, 3, 1), (2, 6, 7, 3), (6, 4, 5, 7), (4, 0, 1, 5), (2, 0, 4, 6), (7, 5, 1, 3)])
_uv = me_cube_006.uv_layers.new(name='UVMap')
_uv.uv.foreach_set('vector', [0.375, 0.0, 0.375, 0.25, 0.625, 0.25, 0.625, 0.0, 0.375, 0.25, 0.375, 0.5, 0.625, 0.5, 0.625, 0.25, 0.375, 0.5, 0.375, 0.75, 0.625, 0.75, 0.625, 0.5, 0.375, 0.75, 0.375, 1.0, 0.625, 1.0, 0.625, 0.75, 0.125, 0.5, 0.125, 0.75, 0.375, 0.75, 0.375, 0.5, 0.625, 0.5, 0.625, 0.75, 0.875, 0.75, 0.875, 0.5])
me_cube_006.update()
me_cube_008 = bpy.data.meshes.new('Cube.008')
me_cube_008.from_pydata([(-0.0025, 0.06452, 0.003), (-0.0025, 0.06452, 0.0038), (0.0025, 0.06452, 0.003), (0.0025, 0.06452, 0.0038), (-0.0025, 0.06506, 0.003), (-0.0025, 0.06506, 0.0038), (0.0025, 0.06506, 0.003), (0.0025, 0.06506, 0.0038)], [], [(0, 2, 3, 1), (2, 6, 7, 3), (6, 4, 5, 7), (4, 0, 1, 5), (2, 0, 4, 6), (7, 5, 1, 3)])
_uv = me_cube_008.uv_layers.new(name='UVMap')
_uv.uv.foreach_set('vector', [0.375, 0.0, 0.375, 0.25, 0.625, 0.25, 0.625, 0.0, 0.375, 0.25, 0.375, 0.5, 0.625, 0.5, 0.625, 0.25, 0.375, 0.5, 0.375, 0.75, 0.625, 0.75, 0.625, 0.5, 0.375, 0.75, 0.375, 1.0, 0.625, 1.0, 0.625, 0.75, 0.125, 0.5, 0.125, 0.75, 0.375, 0.75, 0.375, 0.5, 0.625, 0.5, 0.625, 0.75, 0.875, 0.75, 0.875, 0.5])
me_cube_008.update()
me_cube_009 = bpy.data.meshes.new('Cube.009')
me_cube_009.from_pydata([(-0.0025, 0.06452, 0.003), (-0.0025, 0.06452, 0.0038), (0.0025, 0.06452, 0.003), (0.0025, 0.06452, 0.0038), (-0.0025, 0.06506, 0.003), (-0.0025, 0.06506, 0.0038), (0.0025, 0.06506, 0.003), (0.0025, 0.06506, 0.0038)], [], [(0, 2, 3, 1), (2, 6, 7, 3), (6, 4, 5, 7), (4, 0, 1, 5), (2, 0, 4, 6), (7, 5, 1, 3)])
_uv = me_cube_009.uv_layers.new(name='UVMap')
_uv.uv.foreach_set('vector', [0.375, 0.0, 0.375, 0.25, 0.625, 0.25, 0.625, 0.0, 0.375, 0.25, 0.375, 0.5, 0.625, 0.5, 0.625, 0.25, 0.375, 0.5, 0.375, 0.75, 0.625, 0.75, 0.625, 0.5, 0.375, 0.75, 0.375, 1.0, 0.625, 1.0, 0.625, 0.75, 0.125, 0.5, 0.125, 0.75, 0.375, 0.75, 0.375, 0.5, 0.625, 0.5, 0.625, 0.75, 0.875, 0.75, 0.875, 0.5])
me_cube_009.update()

# ---- objects
ob_cuerpo_principal = bpy.data.objects.new('Cuerpo Principal', me_cube)
ob_tapa_base = bpy.data.objects.new('Tapa Base', me_plane)
ob_tapa_marco = bpy.data.objects.new('Tapa Marco', me_cube_001)
ob_tapa_clavija_01 = bpy.data.objects.new('Tapa Clavija 01', me_cube_004)
ob_tapa_clavija_03 = bpy.data.objects.new('Tapa Clavija 03', me_cube_006)
ob_tapa_clavija_02 = bpy.data.objects.new('Tapa Clavija 02', me_cube_008)
ob_tapa_clavija_04 = bpy.data.objects.new('Tapa Clavija 04', me_cube_009)

# ---- transforms, parenting, visibility, modifiers, constraints
ob_cuerpo_principal.location = (-3.764e-05, 0.005181, 0.01545)
ob_cuerpo_principal.lock_rotations_4d = False
ob_cuerpo_principal.empty_display_type = 'ARROWS'
ob_cuerpo_principal.lineart.crease_threshold = 0.0
ob_tapa_base.location = (0.0, 0.0, 0.0)
ob_tapa_marco.location = (0.0, 0.0, 0.0)
ob_tapa_clavija_01.location = (0.0, 0.0, 0.0)
ob_tapa_clavija_03.location = (0.0249, 0.0506, 0.0034)
ob_tapa_clavija_03.scale = (1.0, 1.0, 1.0)
ob_tapa_clavija_02.location = (0.0, 0.0, 0.0)
ob_tapa_clavija_04.location = (0.0, -0.02954, 0.0)

# ---- collection membership
scene.collection.objects.link(ob_cuerpo_principal)
scene.collection.objects.link(ob_tapa_base)
scene.collection.objects.link(ob_tapa_marco)
scene.collection.objects.link(ob_tapa_clavija_01)
scene.collection.objects.link(ob_tapa_clavija_03)
scene.collection.objects.link(ob_tapa_clavija_02)
scene.collection.objects.link(ob_tapa_clavija_04)

# ---- scene / render settings (as saved in the file)
scene.frame_start = 1; scene.frame_end = 250; scene.frame_set(4)
scene.render.engine = 'BLENDER_EEVEE_NEXT'
scene.cycles.sampling_pattern = 'TABULATED_SOBOL'
scene.view_settings.view_transform = 'Filmic'
bpy.context.view_layer.update()

# ---- added for rendering (the .blend has no active camera and no usable light): camera, sun
cam_auto = bpy.data.cameras.new('AutoCamera')
cam_auto.lens = 50.0
cam_auto.sensor_width = 36.0
cam_auto.clip_end = 1000.0
ob_auto_camera = bpy.data.objects.new('AutoCamera', cam_auto)
scene.collection.objects.link(ob_auto_camera)
ob_auto_camera.location = (0.185045, -0.197054, 0.158036)
ob_auto_camera.rotation_euler = (1.09748, -7.21219e-08, 0.694738)
scene.camera = ob_auto_camera
light_auto_sun = bpy.data.lights.new('AutoSun', 'SUN')
light_auto_sun.energy = 3.0
light_auto_sun.angle = 0.0523599
ob_auto_sun = bpy.data.objects.new('AutoSun', light_auto_sun)
scene.collection.objects.link(ob_auto_sun)
ob_auto_sun.rotation_euler = (0.872665, 0.174533, 0.523599)
bpy.context.view_layer.update()
